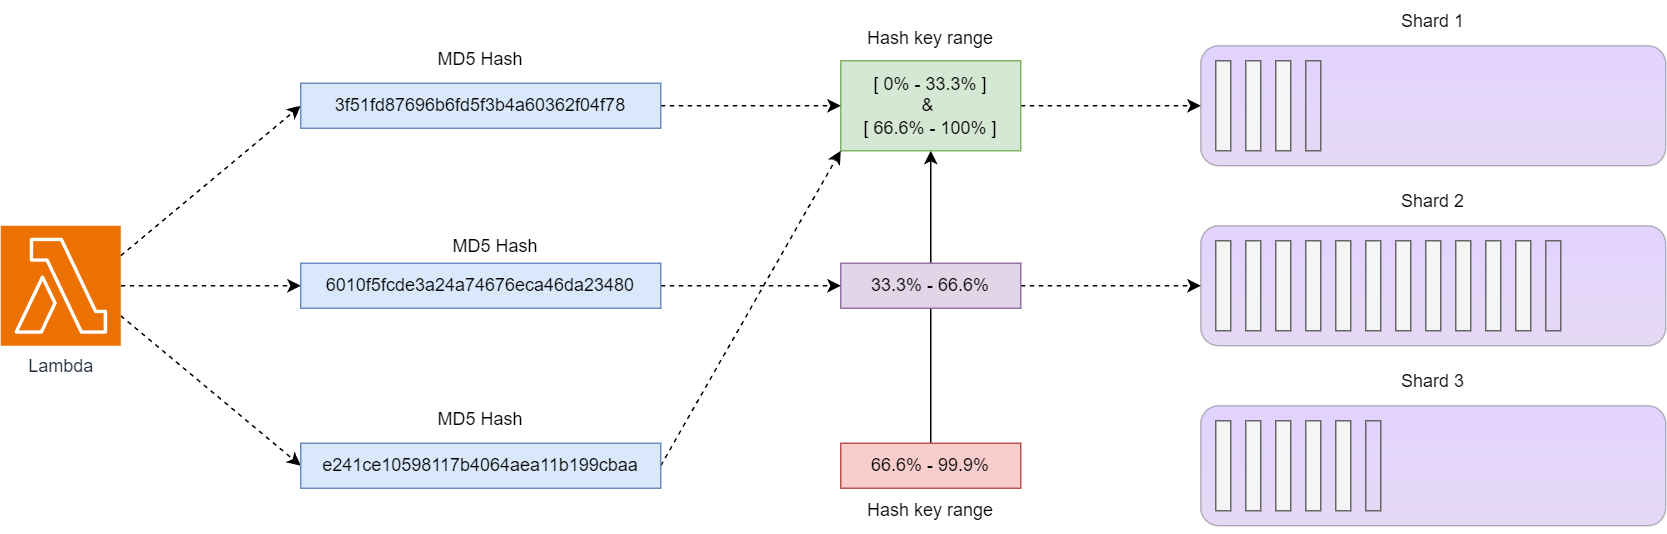

The diagram above was exported from draw.io. Its source (the exported page's mxGraphModel, read from the mxfile embedded in the PNG):
<mxGraphModel dx="2465" dy="-229" grid="1" gridSize="10" guides="1" tooltips="1" connect="1" arrows="1" fold="1" page="1" pageScale="1" pageWidth="850" pageHeight="1100" math="0" shadow="0">
  <root>
    <mxCell id="0" />
    <mxCell id="1" parent="0" />
    <mxCell id="nmmr_YMsShFm10hEcfrO-146" value="" style="rounded=1;whiteSpace=wrap;html=1;fillColor=#8C4FFF;fontColor=default;strokeColor=#000000;shadow=0;glass=0;gradientColor=#986AD4;opacity=25;verticalAlign=middle;sketch=0;gradientDirection=south;dashed=0;fontStyle=0;align=center;" vertex="1" parent="1">
      <mxGeometry x="440" y="1680" width="310" height="80" as="geometry" />
    </mxCell>
    <mxCell id="nmmr_YMsShFm10hEcfrO-147" style="edgeStyle=none;rounded=0;orthogonalLoop=1;jettySize=auto;html=1;exitX=0.5;exitY=0;exitDx=0;exitDy=0;entryX=0.5;entryY=1;entryDx=0;entryDy=0;fontStyle=0" edge="1" parent="1" source="nmmr_YMsShFm10hEcfrO-189" target="nmmr_YMsShFm10hEcfrO-153">
      <mxGeometry relative="1" as="geometry" />
    </mxCell>
    <mxCell id="nmmr_YMsShFm10hEcfrO-148" style="edgeStyle=none;rounded=0;orthogonalLoop=1;jettySize=auto;html=1;exitX=1;exitY=0.5;exitDx=0;exitDy=0;exitPerimeter=0;entryX=0;entryY=0.5;entryDx=0;entryDy=0;dashed=1;fontStyle=0" edge="1" parent="1" source="nmmr_YMsShFm10hEcfrO-151" target="nmmr_YMsShFm10hEcfrO-157">
      <mxGeometry relative="1" as="geometry" />
    </mxCell>
    <mxCell id="nmmr_YMsShFm10hEcfrO-149" style="edgeStyle=none;rounded=0;orthogonalLoop=1;jettySize=auto;html=1;exitX=1;exitY=0.25;exitDx=0;exitDy=0;exitPerimeter=0;entryX=0;entryY=0.5;entryDx=0;entryDy=0;dashed=1;fontStyle=0" edge="1" parent="1" source="nmmr_YMsShFm10hEcfrO-151" target="nmmr_YMsShFm10hEcfrO-163">
      <mxGeometry relative="1" as="geometry" />
    </mxCell>
    <mxCell id="nmmr_YMsShFm10hEcfrO-150" style="edgeStyle=none;rounded=0;orthogonalLoop=1;jettySize=auto;html=1;exitX=1;exitY=0.75;exitDx=0;exitDy=0;exitPerimeter=0;entryX=0;entryY=0.5;entryDx=0;entryDy=0;dashed=1;fontStyle=0" edge="1" parent="1" source="nmmr_YMsShFm10hEcfrO-151" target="nmmr_YMsShFm10hEcfrO-160">
      <mxGeometry relative="1" as="geometry" />
    </mxCell>
    <mxCell id="nmmr_YMsShFm10hEcfrO-151" value="Lambda" style="sketch=0;points=[[0,0,0],[0.25,0,0],[0.5,0,0],[0.75,0,0],[1,0,0],[0,1,0],[0.25,1,0],[0.5,1,0],[0.75,1,0],[1,1,0],[0,0.25,0],[0,0.5,0],[0,0.75,0],[1,0.25,0],[1,0.5,0],[1,0.75,0]];outlineConnect=0;fontColor=#232F3E;fillColor=#ED7100;strokeColor=#ffffff;dashed=0;verticalLabelPosition=bottom;verticalAlign=top;align=center;html=1;fontSize=12;fontStyle=0;aspect=fixed;shape=mxgraph.aws4.resourceIcon;resIcon=mxgraph.aws4.lambda;" vertex="1" parent="1">
      <mxGeometry x="-360" y="1800" width="80" height="80" as="geometry" />
    </mxCell>
    <mxCell id="nmmr_YMsShFm10hEcfrO-152" style="edgeStyle=none;rounded=0;orthogonalLoop=1;jettySize=auto;html=1;exitX=1;exitY=0.5;exitDx=0;exitDy=0;entryX=0;entryY=0.5;entryDx=0;entryDy=0;fontStyle=0;dashed=1;" edge="1" parent="1" source="nmmr_YMsShFm10hEcfrO-153" target="nmmr_YMsShFm10hEcfrO-146">
      <mxGeometry relative="1" as="geometry" />
    </mxCell>
    <mxCell id="nmmr_YMsShFm10hEcfrO-153" value="&lt;span style=&quot;&quot;&gt;[ 0% - 33.3% ]&lt;br&gt;&amp;amp;&amp;nbsp;&lt;br&gt;[ 66.6% - 100% ]&lt;/span&gt;" style="rounded=0;whiteSpace=wrap;html=1;fillColor=#d5e8d4;strokeColor=#82b366;shadow=0;glass=0;verticalAlign=middle;sketch=0;gradientDirection=south;dashed=0;fontStyle=0;align=center;" vertex="1" parent="1">
      <mxGeometry x="200" y="1690" width="120" height="60" as="geometry" />
    </mxCell>
    <mxCell id="nmmr_YMsShFm10hEcfrO-154" style="edgeStyle=none;rounded=0;orthogonalLoop=1;jettySize=auto;html=1;exitX=1;exitY=0.5;exitDx=0;exitDy=0;entryX=0;entryY=0.5;entryDx=0;entryDy=0;dashed=1;fontStyle=0" edge="1" parent="1" source="nmmr_YMsShFm10hEcfrO-155">
      <mxGeometry relative="1" as="geometry">
        <mxPoint x="440" y="1840" as="targetPoint" />
      </mxGeometry>
    </mxCell>
    <mxCell id="nmmr_YMsShFm10hEcfrO-155" value="&lt;span style=&quot;&quot;&gt;33.3% - 66.6%&lt;/span&gt;" style="rounded=0;whiteSpace=wrap;html=1;fillColor=#e1d5e7;strokeColor=#9673a6;shadow=0;glass=0;verticalAlign=middle;sketch=0;gradientDirection=south;dashed=0;fontStyle=0;align=center;" vertex="1" parent="1">
      <mxGeometry x="200" y="1825" width="120" height="30" as="geometry" />
    </mxCell>
    <mxCell id="nmmr_YMsShFm10hEcfrO-156" style="edgeStyle=none;rounded=0;orthogonalLoop=1;jettySize=auto;html=1;exitX=1;exitY=0.5;exitDx=0;exitDy=0;dashed=1;fontStyle=0" edge="1" parent="1" source="nmmr_YMsShFm10hEcfrO-157" target="nmmr_YMsShFm10hEcfrO-155">
      <mxGeometry relative="1" as="geometry" />
    </mxCell>
    <mxCell id="nmmr_YMsShFm10hEcfrO-157" value="6010f5fcde3a24a74676eca46da23480" style="rounded=0;whiteSpace=wrap;html=1;fillColor=#dae8fc;strokeColor=#6c8ebf;shadow=0;glass=0;verticalAlign=middle;sketch=0;gradientDirection=south;dashed=0;fontStyle=0;align=center;" vertex="1" parent="1">
      <mxGeometry x="-160" y="1825" width="240" height="30" as="geometry" />
    </mxCell>
    <mxCell id="nmmr_YMsShFm10hEcfrO-158" value="&lt;span style=&quot;color: rgb(0, 0, 0); font-family: Helvetica; font-size: 12px; font-style: normal; font-variant-ligatures: normal; font-variant-caps: normal; letter-spacing: normal; orphans: 2; text-indent: 0px; text-transform: none; widows: 2; word-spacing: 0px; -webkit-text-stroke-width: 0px; background-color: rgb(255, 255, 255); text-decoration-thickness: initial; text-decoration-style: initial; text-decoration-color: initial; float: none; display: inline !important;&quot;&gt;MD5 Hash&lt;/span&gt;" style="text;whiteSpace=wrap;html=1;align=center;fontStyle=0" vertex="1" parent="1">
      <mxGeometry x="-150" y="1800" width="240" height="30" as="geometry" />
    </mxCell>
    <mxCell id="nmmr_YMsShFm10hEcfrO-159" style="edgeStyle=none;rounded=0;orthogonalLoop=1;jettySize=auto;html=1;exitX=1;exitY=0.5;exitDx=0;exitDy=0;entryX=0;entryY=1;entryDx=0;entryDy=0;dashed=1;fontStyle=0" edge="1" parent="1" source="nmmr_YMsShFm10hEcfrO-160" target="nmmr_YMsShFm10hEcfrO-153">
      <mxGeometry relative="1" as="geometry" />
    </mxCell>
    <mxCell id="nmmr_YMsShFm10hEcfrO-160" value="e241ce10598117b4064aea11b199cbaa" style="rounded=0;whiteSpace=wrap;html=1;fillColor=#dae8fc;strokeColor=#6c8ebf;shadow=0;glass=0;verticalAlign=middle;sketch=0;gradientDirection=south;dashed=0;fontStyle=0;align=center;" vertex="1" parent="1">
      <mxGeometry x="-160" y="1945" width="240" height="30" as="geometry" />
    </mxCell>
    <mxCell id="nmmr_YMsShFm10hEcfrO-161" value="&lt;span style=&quot;color: rgb(0, 0, 0); font-family: Helvetica; font-size: 12px; font-style: normal; font-variant-ligatures: normal; font-variant-caps: normal; letter-spacing: normal; orphans: 2; text-indent: 0px; text-transform: none; widows: 2; word-spacing: 0px; -webkit-text-stroke-width: 0px; background-color: rgb(255, 255, 255); text-decoration-thickness: initial; text-decoration-style: initial; text-decoration-color: initial; float: none; display: inline !important;&quot;&gt;MD5 Hash&lt;/span&gt;" style="text;whiteSpace=wrap;html=1;align=center;fontStyle=0" vertex="1" parent="1">
      <mxGeometry x="-160" y="1915" width="240" height="30" as="geometry" />
    </mxCell>
    <mxCell id="nmmr_YMsShFm10hEcfrO-162" style="edgeStyle=none;rounded=0;orthogonalLoop=1;jettySize=auto;html=1;exitX=1;exitY=0.5;exitDx=0;exitDy=0;entryX=0;entryY=0.5;entryDx=0;entryDy=0;dashed=1;fontStyle=0" edge="1" parent="1" source="nmmr_YMsShFm10hEcfrO-163" target="nmmr_YMsShFm10hEcfrO-153">
      <mxGeometry relative="1" as="geometry" />
    </mxCell>
    <mxCell id="nmmr_YMsShFm10hEcfrO-163" value="3f51fd87696b6fd5f3b4a60362f04f78" style="rounded=0;whiteSpace=wrap;html=1;fillColor=#dae8fc;strokeColor=#6c8ebf;shadow=0;glass=0;verticalAlign=middle;sketch=0;gradientDirection=south;dashed=0;fontStyle=0;align=center;" vertex="1" parent="1">
      <mxGeometry x="-160" y="1705" width="240" height="30" as="geometry" />
    </mxCell>
    <mxCell id="nmmr_YMsShFm10hEcfrO-164" value="&lt;span style=&quot;color: rgb(0, 0, 0); font-family: Helvetica; font-size: 12px; font-style: normal; font-variant-ligatures: normal; font-variant-caps: normal; letter-spacing: normal; orphans: 2; text-indent: 0px; text-transform: none; widows: 2; word-spacing: 0px; -webkit-text-stroke-width: 0px; background-color: rgb(255, 255, 255); text-decoration-thickness: initial; text-decoration-style: initial; text-decoration-color: initial; float: none; display: inline !important;&quot;&gt;MD5 Hash&lt;/span&gt;" style="text;whiteSpace=wrap;html=1;align=center;fontStyle=0" vertex="1" parent="1">
      <mxGeometry x="-160" y="1675" width="240" height="30" as="geometry" />
    </mxCell>
    <mxCell id="nmmr_YMsShFm10hEcfrO-166" value="&lt;span style=&quot;color: rgb(0, 0, 0); font-family: Helvetica; font-size: 12px; font-style: normal; font-variant-ligatures: normal; font-variant-caps: normal; letter-spacing: normal; orphans: 2; text-indent: 0px; text-transform: none; widows: 2; word-spacing: 0px; -webkit-text-stroke-width: 0px; background-color: rgb(255, 255, 255); text-decoration-thickness: initial; text-decoration-style: initial; text-decoration-color: initial; float: none; display: inline !important;&quot;&gt;Shard 1&lt;/span&gt;" style="text;whiteSpace=wrap;html=1;align=center;fontStyle=0" vertex="1" parent="1">
      <mxGeometry x="440" y="1650" width="310" height="30" as="geometry" />
    </mxCell>
    <mxCell id="nmmr_YMsShFm10hEcfrO-177" value="" style="rounded=0;whiteSpace=wrap;html=1;fillColor=none;strokeColor=#666666;fontStyle=0" vertex="1" parent="1">
      <mxGeometry x="510" y="1690" width="10" height="60" as="geometry" />
    </mxCell>
    <mxCell id="nmmr_YMsShFm10hEcfrO-178" value="" style="rounded=0;whiteSpace=wrap;html=1;fillColor=#f5f5f5;fontColor=#333333;strokeColor=#666666;fontStyle=0" vertex="1" parent="1">
      <mxGeometry x="450" y="1690" width="10" height="60" as="geometry" />
    </mxCell>
    <mxCell id="nmmr_YMsShFm10hEcfrO-179" value="" style="rounded=0;whiteSpace=wrap;html=1;fillColor=#f5f5f5;fontColor=#333333;strokeColor=#666666;fontStyle=0" vertex="1" parent="1">
      <mxGeometry x="470" y="1690" width="10" height="60" as="geometry" />
    </mxCell>
    <mxCell id="nmmr_YMsShFm10hEcfrO-180" value="" style="rounded=0;whiteSpace=wrap;html=1;fillColor=#f5f5f5;fontColor=#333333;strokeColor=#666666;fontStyle=0" vertex="1" parent="1">
      <mxGeometry x="490" y="1690" width="10" height="60" as="geometry" />
    </mxCell>
    <mxCell id="nmmr_YMsShFm10hEcfrO-182" value="" style="rounded=1;whiteSpace=wrap;html=1;fillColor=#8C4FFF;fontColor=default;strokeColor=#000000;shadow=0;glass=0;gradientColor=#986AD4;opacity=25;verticalAlign=middle;sketch=0;gradientDirection=south;dashed=0;fontStyle=0;align=center;" vertex="1" parent="1">
      <mxGeometry x="440" y="1920" width="310" height="80" as="geometry" />
    </mxCell>
    <mxCell id="nmmr_YMsShFm10hEcfrO-183" value="" style="rounded=0;whiteSpace=wrap;html=1;fillColor=#f5f5f5;fontColor=#333333;strokeColor=#666666;fontStyle=0" vertex="1" parent="1">
      <mxGeometry x="450" y="1930" width="10" height="60" as="geometry" />
    </mxCell>
    <mxCell id="nmmr_YMsShFm10hEcfrO-184" value="" style="rounded=0;whiteSpace=wrap;html=1;fillColor=#f5f5f5;fontColor=#333333;strokeColor=#666666;fontStyle=0" vertex="1" parent="1">
      <mxGeometry x="470" y="1930" width="10" height="60" as="geometry" />
    </mxCell>
    <mxCell id="nmmr_YMsShFm10hEcfrO-185" value="" style="rounded=0;whiteSpace=wrap;html=1;fillColor=#f5f5f5;fontColor=#333333;strokeColor=#666666;fontStyle=0" vertex="1" parent="1">
      <mxGeometry x="490" y="1930" width="10" height="60" as="geometry" />
    </mxCell>
    <mxCell id="nmmr_YMsShFm10hEcfrO-186" value="" style="rounded=0;whiteSpace=wrap;html=1;fillColor=#f5f5f5;fontColor=#333333;strokeColor=#666666;fontStyle=0" vertex="1" parent="1">
      <mxGeometry x="510" y="1930" width="10" height="60" as="geometry" />
    </mxCell>
    <mxCell id="nmmr_YMsShFm10hEcfrO-187" value="" style="rounded=0;whiteSpace=wrap;html=1;fillColor=#f5f5f5;fontColor=#333333;strokeColor=#666666;fontStyle=0" vertex="1" parent="1">
      <mxGeometry x="530" y="1930" width="10" height="60" as="geometry" />
    </mxCell>
    <mxCell id="nmmr_YMsShFm10hEcfrO-188" value="" style="rounded=0;whiteSpace=wrap;html=1;fillColor=none;strokeColor=#666666;fontStyle=0" vertex="1" parent="1">
      <mxGeometry x="550" y="1930" width="10" height="60" as="geometry" />
    </mxCell>
    <mxCell id="nmmr_YMsShFm10hEcfrO-189" value="&lt;span style=&quot;&quot;&gt;66.6% - 99.9%&lt;/span&gt;" style="rounded=0;whiteSpace=wrap;html=1;fillColor=#f8cecc;strokeColor=#b85450;shadow=0;glass=0;verticalAlign=middle;sketch=0;gradientDirection=south;dashed=0;fontStyle=0;align=center;" vertex="1" parent="1">
      <mxGeometry x="200" y="1945" width="120" height="30" as="geometry" />
    </mxCell>
    <mxCell id="nmmr_YMsShFm10hEcfrO-190" value="&lt;span style=&quot;color: rgb(0, 0, 0); font-family: Helvetica; font-size: 12px; font-style: normal; font-variant-ligatures: normal; font-variant-caps: normal; letter-spacing: normal; orphans: 2; text-indent: 0px; text-transform: none; widows: 2; word-spacing: 0px; -webkit-text-stroke-width: 0px; background-color: rgb(255, 255, 255); text-decoration-thickness: initial; text-decoration-style: initial; text-decoration-color: initial; float: none; display: inline !important;&quot;&gt;Shard 2&lt;/span&gt;" style="text;whiteSpace=wrap;html=1;align=center;fontStyle=0" vertex="1" parent="1">
      <mxGeometry x="440" y="1770" width="310" height="30" as="geometry" />
    </mxCell>
    <mxCell id="nmmr_YMsShFm10hEcfrO-191" value="&lt;span style=&quot;color: rgb(0, 0, 0); font-family: Helvetica; font-size: 12px; font-style: normal; font-variant-ligatures: normal; font-variant-caps: normal; letter-spacing: normal; orphans: 2; text-indent: 0px; text-transform: none; widows: 2; word-spacing: 0px; -webkit-text-stroke-width: 0px; background-color: rgb(255, 255, 255); text-decoration-thickness: initial; text-decoration-style: initial; text-decoration-color: initial; float: none; display: inline !important;&quot;&gt;Shard 3&lt;/span&gt;" style="text;whiteSpace=wrap;html=1;align=center;fontStyle=0" vertex="1" parent="1">
      <mxGeometry x="440" y="1890" width="310" height="30" as="geometry" />
    </mxCell>
    <mxCell id="nmmr_YMsShFm10hEcfrO-192" value="&lt;span style=&quot;color: rgb(0, 0, 0); font-family: Helvetica; font-size: 12px; font-style: normal; font-variant-ligatures: normal; font-variant-caps: normal; letter-spacing: normal; orphans: 2; text-indent: 0px; text-transform: none; widows: 2; word-spacing: 0px; -webkit-text-stroke-width: 0px; background-color: rgb(255, 255, 255); text-decoration-thickness: initial; text-decoration-style: initial; text-decoration-color: initial; float: none; display: inline !important;&quot;&gt;Hash key range&lt;/span&gt;" style="text;whiteSpace=wrap;html=1;align=center;fontStyle=0;verticalAlign=middle;" vertex="1" parent="1">
      <mxGeometry x="200" y="1660" width="120" height="30" as="geometry" />
    </mxCell>
    <mxCell id="nmmr_YMsShFm10hEcfrO-193" value="&lt;span style=&quot;color: rgb(0, 0, 0); font-family: Helvetica; font-size: 12px; font-style: normal; font-variant-ligatures: normal; font-variant-caps: normal; letter-spacing: normal; orphans: 2; text-indent: 0px; text-transform: none; widows: 2; word-spacing: 0px; -webkit-text-stroke-width: 0px; background-color: rgb(255, 255, 255); text-decoration-thickness: initial; text-decoration-style: initial; text-decoration-color: initial; float: none; display: inline !important;&quot;&gt;Hash key range&lt;/span&gt;" style="text;whiteSpace=wrap;html=1;align=center;fontStyle=0;verticalAlign=middle;" vertex="1" parent="1">
      <mxGeometry x="200" y="1975" width="120" height="30" as="geometry" />
    </mxCell>
    <mxCell id="nmmr_YMsShFm10hEcfrO-390" value="" style="rounded=1;whiteSpace=wrap;html=1;fillColor=#8C4FFF;fontColor=default;strokeColor=#000000;shadow=0;glass=0;gradientColor=#986AD4;opacity=25;verticalAlign=middle;sketch=0;gradientDirection=south;dashed=0;fontStyle=0;align=center;" vertex="1" parent="1">
      <mxGeometry x="440" y="1800" width="310" height="80" as="geometry" />
    </mxCell>
    <mxCell id="nmmr_YMsShFm10hEcfrO-391" value="" style="rounded=0;whiteSpace=wrap;html=1;fillColor=#f5f5f5;fontColor=#333333;strokeColor=#666666;fontStyle=0" vertex="1" parent="1">
      <mxGeometry x="450" y="1810" width="10" height="60" as="geometry" />
    </mxCell>
    <mxCell id="nmmr_YMsShFm10hEcfrO-392" value="" style="rounded=0;whiteSpace=wrap;html=1;fillColor=#f5f5f5;fontColor=#333333;strokeColor=#666666;fontStyle=0" vertex="1" parent="1">
      <mxGeometry x="470" y="1810" width="10" height="60" as="geometry" />
    </mxCell>
    <mxCell id="nmmr_YMsShFm10hEcfrO-393" value="" style="rounded=0;whiteSpace=wrap;html=1;fillColor=#f5f5f5;fontColor=#333333;strokeColor=#666666;fontStyle=0" vertex="1" parent="1">
      <mxGeometry x="490" y="1810" width="10" height="60" as="geometry" />
    </mxCell>
    <mxCell id="nmmr_YMsShFm10hEcfrO-394" value="" style="rounded=0;whiteSpace=wrap;html=1;fillColor=#f5f5f5;fontColor=#333333;strokeColor=#666666;fontStyle=0" vertex="1" parent="1">
      <mxGeometry x="510" y="1810" width="10" height="60" as="geometry" />
    </mxCell>
    <mxCell id="nmmr_YMsShFm10hEcfrO-395" value="" style="rounded=0;whiteSpace=wrap;html=1;fillColor=#f5f5f5;fontColor=#333333;strokeColor=#666666;fontStyle=0" vertex="1" parent="1">
      <mxGeometry x="530" y="1810" width="10" height="60" as="geometry" />
    </mxCell>
    <mxCell id="nmmr_YMsShFm10hEcfrO-396" value="" style="rounded=0;whiteSpace=wrap;html=1;fillColor=#f5f5f5;fontColor=#333333;strokeColor=#666666;fontStyle=0" vertex="1" parent="1">
      <mxGeometry x="550" y="1810" width="10" height="60" as="geometry" />
    </mxCell>
    <mxCell id="nmmr_YMsShFm10hEcfrO-397" value="" style="rounded=0;whiteSpace=wrap;html=1;fillColor=#f5f5f5;fontColor=#333333;strokeColor=#666666;fontStyle=0" vertex="1" parent="1">
      <mxGeometry x="570" y="1810" width="10" height="60" as="geometry" />
    </mxCell>
    <mxCell id="nmmr_YMsShFm10hEcfrO-398" value="" style="rounded=0;whiteSpace=wrap;html=1;fillColor=#f5f5f5;fontColor=#333333;strokeColor=#666666;fontStyle=0" vertex="1" parent="1">
      <mxGeometry x="590" y="1810" width="10" height="60" as="geometry" />
    </mxCell>
    <mxCell id="nmmr_YMsShFm10hEcfrO-399" value="" style="rounded=0;whiteSpace=wrap;html=1;fillColor=#f5f5f5;fontColor=#333333;strokeColor=#666666;fontStyle=0" vertex="1" parent="1">
      <mxGeometry x="610" y="1810" width="10" height="60" as="geometry" />
    </mxCell>
    <mxCell id="nmmr_YMsShFm10hEcfrO-400" value="" style="rounded=0;whiteSpace=wrap;html=1;fillColor=#f5f5f5;fontColor=#333333;strokeColor=#666666;fontStyle=0" vertex="1" parent="1">
      <mxGeometry x="630" y="1810" width="10" height="60" as="geometry" />
    </mxCell>
    <mxCell id="nmmr_YMsShFm10hEcfrO-402" value="" style="rounded=0;whiteSpace=wrap;html=1;fillColor=none;strokeColor=#666666;fontStyle=0" vertex="1" parent="1">
      <mxGeometry x="670" y="1810" width="10" height="60" as="geometry" />
    </mxCell>
    <mxCell id="nmmr_YMsShFm10hEcfrO-403" value="" style="rounded=0;whiteSpace=wrap;html=1;fillColor=#f5f5f5;fontColor=#333333;strokeColor=#666666;fontStyle=0" vertex="1" parent="1">
      <mxGeometry x="650" y="1810" width="10" height="60" as="geometry" />
    </mxCell>
  </root>
</mxGraphModel>